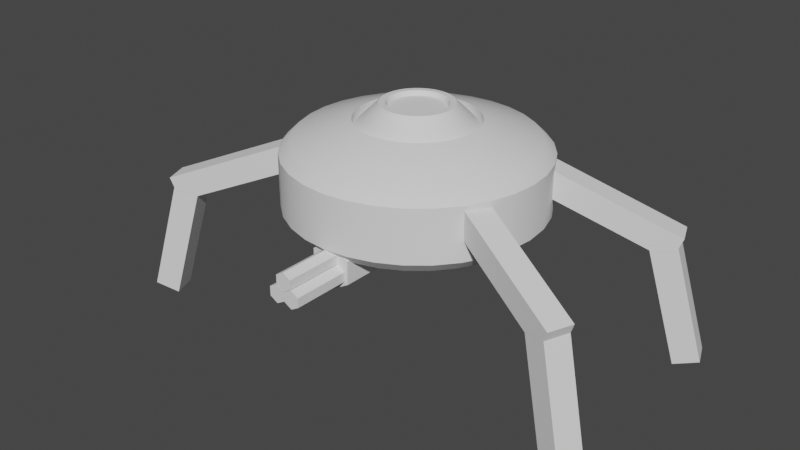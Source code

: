 # Source: bot.blend  (saved by Blender 2.80.41; exported with 4.5.12 LTS)
import bpy
from mathutils import Matrix  # noqa: F401  (used for matrix-valued properties, if any)

bpy.ops.wm.read_factory_settings(use_empty=True)
scene = bpy.context.scene
scene.name = 'Scene'

# ---- collections
col_collection = bpy.data.collections.new('Collection'); scene.collection.children.link(col_collection)

# ---- world
world_world = bpy.data.worlds.new('World'); scene.world = world_world
world_world.use_nodes = True; world_world.node_tree.nodes.clear()
_N = world_world.node_tree.nodes; _L = world_world.node_tree.links
n0 = _N.new('ShaderNodeOutputWorld'); n0.name = 'World Output'; n0.location = (300, 300)
n1 = _N.new('ShaderNodeBackground'); n1.name = 'Background'; n1.location = (10, 300)
n1.inputs[0].default_value = (0.05088, 0.05088, 0.05088, 1.0)
_L.new(n1.outputs[0], n0.inputs[0])
n0.is_active_output = True
world_world.color = (0.05088, 0.05088, 0.05088)
world_world.use_sun_shadow = False
world_world.sun_shadow_jitter_overblur = 0.0

# ---- meshes
me_cylinder = bpy.data.meshes.new('Cylinder')
me_cylinder.from_pydata([(-6.985e-08, 0.9076, 0.9718), (0.0, 1.0, 1.064), (-6.985e-08, 0.9076, 1.572), (0.0, 1.0, 1.48), (0.1771, 0.8901, 0.9718), (0.1951, 0.9808, 1.064), (0.1771, 0.8901, 1.572), (0.1951, 0.9808, 1.48), (0.3473, 0.8385, 0.9718), (0.3827, 0.9239, 1.064), (0.3473, 0.8385, 1.572), (0.3827, 0.9239, 1.48), (0.5042, 0.7546, 0.9718), (0.5556, 0.8315, 1.064), (0.5042, 0.7546, 1.572), (0.5556, 0.8315, 1.48), (0.6417, 0.6417, 0.9718), (0.7071, 0.7071, 1.064), (0.6417, 0.6417, 1.572), (0.7071, 0.7071, 1.48), (0.7546, 0.5042, 0.9718), (0.8315, 0.5556, 1.064), (0.7546, 0.5042, 1.572), (0.8315, 0.5556, 1.48), (0.8385, 0.3473, 0.9718), (0.9239, 0.3827, 1.064), (0.8385, 0.3473, 1.572), (0.9239, 0.3827, 1.48), (0.8901, 0.1771, 0.9718), (0.9808, 0.1951, 1.064), (0.8901, 0.1771, 1.572), (0.9808, 0.1951, 1.48), (0.9076, 4.75e-08, 0.9718), (1.0, 7.55e-08, 1.064), (0.9076, 4.657e-08, 1.572), (1.0, 7.55e-08, 1.48), (0.8901, -0.1771, 0.9718), (0.9808, -0.1951, 1.064), (0.8901, -0.1771, 1.572), (0.9808, -0.1951, 1.48), (0.8385, -0.3473, 0.9718), (0.9239, -0.3827, 1.064), (0.8385, -0.3473, 1.572), (0.9239, -0.3827, 1.48), (0.7546, -0.5042, 0.9718), (0.8315, -0.5556, 1.064), (0.7546, -0.5042, 1.572), (0.8315, -0.5556, 1.48), (0.6417, -0.6417, 0.9718), (0.7071, -0.7071, 1.064), (0.6417, -0.6417, 1.572), (0.7071, -0.7071, 1.48), (0.5042, -0.7546, 0.9718), (0.5556, -0.8315, 1.064), (0.5042, -0.7546, 1.572), (0.5556, -0.8315, 1.48), (0.3473, -0.8385, 0.9718), (0.3827, -0.9239, 1.064), (0.3473, -0.8385, 1.572), (0.3827, -0.9239, 1.48), (0.1771, -0.8901, 0.9718), (0.1951, -0.9808, 1.064), (0.1771, -0.8901, 1.572), (0.1951, -0.9808, 1.48), (-2.682e-07, -0.9076, 0.9718), (-3.258e-07, -1.0, 1.064), (-2.692e-07, -0.9076, 1.572), (-3.258e-07, -1.0, 1.48), (-0.1771, -0.8901, 0.9718), (-0.1951, -0.9808, 1.064), (-0.1771, -0.8901, 1.572), (-0.1951, -0.9808, 1.48), (-0.3473, -0.8385, 0.9718), (-0.3827, -0.9239, 1.064), (-0.3473, -0.8385, 1.572), (-0.3827, -0.9239, 1.48), (-0.5042, -0.7546, 0.9718), (-0.5556, -0.8315, 1.064), (-0.5042, -0.7546, 1.572), (-0.5556, -0.8315, 1.48), (-0.6417, -0.6417, 0.9718), (-0.7071, -0.7071, 1.064), (-0.6417, -0.6417, 1.572), (-0.7071, -0.7071, 1.48), (-0.7546, -0.5042, 0.9718), (-0.8315, -0.5556, 1.064), (-0.7546, -0.5042, 1.572), (-0.8315, -0.5556, 1.48), (-0.8385, -0.3473, 0.9718), (-0.9239, -0.3827, 1.064), (-0.8385, -0.3473, 1.572), (-0.9239, -0.3827, 1.48), (-0.8901, -0.1771, 0.9718), (-0.9808, -0.1951, 1.064), (-0.8901, -0.1771, 1.572), (-0.9808, -0.1951, 1.48), (-0.9076, 7.972e-07, 0.9718), (-1.0, 9.656e-07, 1.064), (-0.9076, 7.963e-07, 1.572), (-1.0, 9.656e-07, 1.48), (-0.8901, 0.1771, 0.9718), (-0.9808, 0.1951, 1.064), (-0.8901, 0.1771, 1.572), (-0.9808, 0.1951, 1.48), (-0.8385, 0.3473, 0.9718), (-0.9239, 0.3827, 1.064), (-0.8385, 0.3473, 1.572), (-0.9239, 0.3827, 1.48), (-0.7546, 0.5042, 0.9718), (-0.8315, 0.5556, 1.064), (-0.7546, 0.5042, 1.572), (-0.8315, 0.5556, 1.48), (-0.6417, 0.6417, 0.9718), (-0.7071, 0.7071, 1.064), (-0.6417, 0.6417, 1.572), (-0.7071, 0.7071, 1.48), (-0.5042, 0.7546, 0.9718), (-0.5556, 0.8315, 1.064), (-0.5042, 0.7546, 1.572), (-0.5556, 0.8315, 1.48), (-0.3473, 0.8385, 0.9718), (-0.3827, 0.9239, 1.064), (-0.3473, 0.8385, 1.572), (-0.3827, 0.9239, 1.48), (-0.1771, 0.8901, 0.9718), (-0.1951, 0.9808, 1.064), (-0.1771, 0.8901, 1.572), (-0.1951, 0.9808, 1.48), (-8.084e-09, 0.4714, 1.712), (0.09197, 0.4624, 1.712), (0.1804, 0.4355, 1.712), (0.2619, 0.392, 1.712), (0.3333, 0.3333, 1.712), (0.392, 0.2619, 1.712), (0.4355, 0.1804, 1.712), (0.4624, 0.09197, 1.712), (0.4714, 1.674e-07, 1.712), (0.4624, -0.09197, 1.712), (0.4355, -0.1804, 1.712), (0.392, -0.2619, 1.712), (0.3333, -0.3333, 1.712), (0.2619, -0.392, 1.712), (0.1804, -0.4355, 1.712), (0.09197, -0.4624, 1.712), (-1.116e-07, -0.4714, 1.712), (-0.09197, -0.4624, 1.712), (-0.1804, -0.4355, 1.712), (-0.2619, -0.392, 1.712), (-0.3333, -0.3333, 1.712), (-0.392, -0.2619, 1.712), (-0.4355, -0.1804, 1.712), (-0.4624, -0.09197, 1.712), (-0.4714, 5.568e-07, 1.712), (-0.4624, 0.09197, 1.712), (-0.4355, 0.1804, 1.712), (-0.392, 0.2619, 1.712), (-0.3333, 0.3333, 1.712), (-0.2619, 0.392, 1.712), (-0.1804, 0.4355, 1.712), (-0.09197, 0.4624, 1.712), (-8.084e-09, 0.4714, 1.639), (-5.215e-08, 0.2784, 1.831), (0.05431, 0.273, 1.831), (0.09197, 0.4624, 1.639), (0.1065, 0.2572, 1.831), (0.1804, 0.4355, 1.639), (0.1546, 0.2314, 1.831), (0.2619, 0.392, 1.639), (0.1968, 0.1968, 1.831), (0.3333, 0.3333, 1.639), (0.2314, 0.1546, 1.831), (0.392, 0.2619, 1.639), (0.2572, 0.1065, 1.831), (0.4355, 0.1804, 1.639), (0.273, 0.05431, 1.831), (0.4624, 0.09197, 1.639), (0.2784, 1.155e-07, 1.831), (0.4714, 1.674e-07, 1.639), (0.273, -0.05431, 1.831), (0.4624, -0.09197, 1.639), (0.2572, -0.1065, 1.831), (0.4355, -0.1804, 1.639), (0.2314, -0.1546, 1.831), (0.392, -0.2619, 1.639), (0.1968, -0.1968, 1.831), (0.3333, -0.3333, 1.639), (0.1546, -0.2314, 1.831), (0.2619, -0.392, 1.639), (0.1065, -0.2572, 1.831), (0.1804, -0.4355, 1.639), (0.05431, -0.273, 1.831), (0.09197, -0.4624, 1.639), (-1.341e-07, -0.2784, 1.831), (-1.116e-07, -0.4714, 1.639), (-0.05431, -0.273, 1.831), (-0.09197, -0.4624, 1.639), (-0.1065, -0.2572, 1.831), (-0.1804, -0.4355, 1.639), (-0.1546, -0.2314, 1.831), (-0.2619, -0.392, 1.639), (-0.1968, -0.1968, 1.831), (-0.3333, -0.3333, 1.639), (-0.2314, -0.1546, 1.831), (-0.392, -0.2619, 1.639), (-0.2572, -0.1065, 1.831), (-0.4355, -0.1804, 1.639), (-0.273, -0.05431, 1.831), (-0.4624, -0.09197, 1.639), (-0.2784, 3.614e-07, 1.831), (-0.4714, 5.568e-07, 1.639), (-0.273, 0.05431, 1.831), (-0.4624, 0.09197, 1.639), (-0.2572, 0.1065, 1.831), (-0.4355, 0.1804, 1.639), (-0.2314, 0.1546, 1.831), (-0.392, 0.2619, 1.639), (-0.1968, 0.1968, 1.831), (-0.3333, 0.3333, 1.639), (-0.1546, 0.2314, 1.831), (-0.2619, 0.392, 1.639), (-0.1065, 0.2572, 1.831), (-0.1804, 0.4355, 1.639), (-0.05431, 0.273, 1.831), (-0.09197, 0.4624, 1.639), (-3.511e-08, 0.2318, 1.831), (0.04522, 0.2273, 1.831), (0.0887, 0.2141, 1.831), (0.1288, 0.1927, 1.831), (0.1639, 0.1639, 1.831), (0.1927, 0.1288, 1.831), (0.2141, 0.0887, 1.831), (0.2273, 0.04522, 1.831), (0.2318, 1.351e-07, 1.831), (0.2273, -0.04522, 1.831), (0.2141, -0.0887, 1.831), (0.1927, -0.1288, 1.831), (0.1639, -0.1639, 1.831), (0.1288, -0.1927, 1.831), (0.0887, -0.2141, 1.831), (0.04522, -0.2273, 1.831), (-1.033e-07, -0.2318, 1.831), (-0.04522, -0.2273, 1.831), (-0.0887, -0.2141, 1.831), (-0.1288, -0.1927, 1.831), (-0.1639, -0.1639, 1.831), (-0.1927, -0.1288, 1.831), (-0.2141, -0.0887, 1.831), (-0.2273, -0.04522, 1.831), (-0.2318, 3.398e-07, 1.831), (-0.2273, 0.04522, 1.831), (-0.2141, 0.0887, 1.831), (-0.1927, 0.1288, 1.831), (-0.1639, 0.1639, 1.831), (-0.1288, 0.1927, 1.831), (-0.0887, 0.2141, 1.831), (-0.04522, 0.2273, 1.831), (-2.777e-08, 0.2154, 1.796), (0.04202, 0.2113, 1.796), (0.08243, 0.199, 1.796), (0.1197, 0.1791, 1.796), (0.1523, 0.1523, 1.796), (0.1791, 0.1197, 1.796), (0.199, 0.08243, 1.796), (0.2113, 0.04202, 1.796), (0.2154, 1.429e-07, 1.796), (0.2113, -0.04202, 1.796), (0.199, -0.08243, 1.796), (0.1791, -0.1197, 1.796), (0.1523, -0.1523, 1.796), (0.1197, -0.1791, 1.796), (0.08243, -0.199, 1.796), (0.04202, -0.2113, 1.796), (-9.119e-08, -0.2154, 1.796), (-0.04202, -0.2113, 1.796), (-0.08243, -0.199, 1.796), (-0.1197, -0.1791, 1.796), (-0.1523, -0.1523, 1.796), (-0.1791, -0.1197, 1.796), (-0.199, -0.08243, 1.796), (-0.2113, -0.04202, 1.796), (-0.2154, 3.332e-07, 1.796), (-0.2113, 0.04202, 1.796), (-0.199, 0.08243, 1.796), (-0.1791, 0.1197, 1.796), (-0.1523, 0.1523, 1.796), (-0.1197, 0.1791, 1.796), (-0.08243, 0.199, 1.796), (-0.04202, 0.2113, 1.796), (1.726, 0.6818, 0.8657), (0.8377, 0.3336, 1.257), (1.653, 0.868, 0.8657), (0.7647, 0.5198, 1.257), (1.796, 0.7095, 1.051), (0.9085, 0.3613, 1.442), (1.723, 0.8957, 1.051), (0.8354, 0.5475, 1.442), (1.821, 0.7191, 0.02905), (1.561, 0.6171, 1.022), (1.748, 0.9053, 0.02905), (1.488, 0.8033, 1.022), (2.0, 0.7894, 0.08322), (1.74, 0.6874, 1.076), (1.927, 0.9756, 0.08322), (1.667, 0.8736, 1.076), (-1.726, 0.6818, 0.8657), (-0.8377, 0.3336, 1.257), (-1.653, 0.868, 0.8657), (-0.7647, 0.5198, 1.257), (-1.796, 0.7095, 1.051), (-0.9085, 0.3613, 1.442), (-1.723, 0.8957, 1.051), (-0.8354, 0.5475, 1.442), (-1.821, 0.7191, 0.02905), (-1.561, 0.6171, 1.022), (-1.748, 0.9053, 0.02905), (-1.488, 0.8033, 1.022), (-2.0, 0.7894, 0.08322), (-1.74, 0.6874, 1.076), (-1.927, 0.9756, 0.08322), (-1.667, 0.8736, 1.076), (1.726, -0.6818, 0.8657), (0.8377, -0.3336, 1.257), (1.653, -0.868, 0.8657), (0.7647, -0.5198, 1.257), (1.796, -0.7095, 1.051), (0.9085, -0.3613, 1.442), (1.723, -0.8957, 1.051), (0.8354, -0.5475, 1.442), (1.821, -0.7191, 0.02905), (1.561, -0.6171, 1.022), (1.748, -0.9053, 0.02905), (1.488, -0.8033, 1.022), (2.0, -0.7894, 0.08322), (1.74, -0.6874, 1.076), (1.927, -0.9756, 0.08322), (1.667, -0.8736, 1.076), (-1.726, -0.6818, 0.8657), (-0.8377, -0.3336, 1.257), (-1.653, -0.868, 0.8657), (-0.7647, -0.5198, 1.257), (-1.796, -0.7095, 1.051), (-0.9085, -0.3613, 1.442), (-1.723, -0.8957, 1.051), (-0.8354, -0.5475, 1.442), (-1.821, -0.7191, 0.02905), (-1.561, -0.6171, 1.022), (-1.748, -0.9053, 0.02905), (-1.488, -0.8033, 1.022), (-2.0, -0.7894, 0.08322), (-1.74, -0.6874, 1.076), (-1.927, -0.9756, 0.08322), (-1.667, -0.8736, 1.076), (5.832e-12, -0.7951, 1.051), (5.832e-12, -1.389, 1.051), (0.06295, -0.7951, 1.015), (0.06295, -1.389, 1.015), (0.06295, -0.7951, 0.9421), (0.06295, -1.389, 0.9421), (-6.349e-09, -0.7951, 0.9057), (-6.349e-09, -1.389, 0.9057), (-0.06295, -0.7951, 0.9421), (-0.06295, -1.389, 0.9421), (-0.06295, -0.7951, 1.015), (-0.06295, -1.389, 1.015), (0.06477, -0.7951, 0.9403), (0.06477, -1.389, 0.9403), (0.1277, -0.7951, 0.904), (0.1277, -1.389, 0.904), (0.1277, -0.7951, 0.8313), (0.1277, -1.389, 0.8313), (0.06477, -0.7951, 0.795), (0.06477, -1.389, 0.795), (0.001822, -0.7951, 0.8313), (0.001822, -1.389, 0.8313), (0.001822, -0.7951, 0.904), (0.001822, -1.389, 0.904), (-0.06477, -0.7951, 0.9403), (-0.06477, -1.389, 0.9403), (-0.1277, -0.7951, 0.904), (-0.1277, -1.389, 0.904), (-0.1277, -0.7951, 0.8313), (-0.1277, -1.389, 0.8313), (-0.06477, -0.7951, 0.795), (-0.06477, -1.389, 0.795), (-0.001822, -0.7951, 0.8313), (-0.001822, -1.389, 0.8313), (-0.001822, -0.7951, 0.904), (-0.001822, -1.389, 0.904), (-1.826e-09, -0.5748, 1.085), (-1.826e-09, -0.9375, 1.085), (0.1562, -0.5748, 0.9944), (0.1562, -0.9375, 0.9944), (0.1562, -0.5748, 0.814), (0.1562, -0.9375, 0.814), (-1.76e-08, -0.5748, 0.7238), (-1.76e-08, -0.9375, 0.7238), (-0.1562, -0.5748, 0.814), (-0.1562, -0.9375, 0.814), (-0.1562, -0.5748, 0.9944), (-0.1562, -0.9375, 0.9944), (-1.826e-09, -0.1169, 1.085), (0.1562, -0.1169, 0.9944), (0.1562, -0.1169, 0.9851), (-1.76e-08, -0.1169, 0.8949), (-0.1562, -0.1169, 0.9851), (-0.1562, -0.1169, 0.9944), (-1.826e-09, 0.1846, 1.226), (0.1562, 0.1846, 1.136), (0.1562, 0.1846, 1.127), (-1.76e-08, 0.1846, 1.036), (-0.1562, 0.1846, 1.127), (-0.1562, 0.1846, 1.136), (0.0, 1.0, 1.064), (0.1951, 0.9808, 1.064), (0.1771, 0.8901, 0.9718), (-6.985e-08, 0.9076, 0.9718), (0.1951, 0.9808, 1.48), (0.0, 1.0, 1.48), (0.3827, 0.9239, 1.064), (0.3473, 0.8385, 0.9718), (0.3827, 0.9239, 1.48), (0.5556, 0.8315, 1.064), (0.5042, 0.7546, 0.9718), (0.5556, 0.8315, 1.48), (0.7071, 0.7071, 1.064), (0.6417, 0.6417, 0.9718), (0.7071, 0.7071, 1.48), (0.8315, 0.5556, 1.064), (0.7546, 0.5042, 0.9718), (0.8315, 0.5556, 1.48), (0.9239, 0.3827, 1.064), (0.8385, 0.3473, 0.9718), (0.9239, 0.3827, 1.48), (0.9808, 0.1951, 1.064), (0.8901, 0.1771, 0.9718), (0.9808, 0.1951, 1.48), (1.0, 7.55e-08, 1.064), (0.9076, 4.75e-08, 0.9718), (1.0, 7.55e-08, 1.48), (0.9808, -0.1951, 1.064), (0.8901, -0.1771, 0.9718), (0.9808, -0.1951, 1.48), (0.9239, -0.3827, 1.064), (0.8385, -0.3473, 0.9718), (0.9239, -0.3827, 1.48), (0.8315, -0.5556, 1.064), (0.7546, -0.5042, 0.9718), (0.8315, -0.5556, 1.48), (0.7071, -0.7071, 1.064), (0.6417, -0.6417, 0.9718), (0.7071, -0.7071, 1.48), (0.5556, -0.8315, 1.064), (0.5042, -0.7546, 0.9718), (0.5556, -0.8315, 1.48), (0.3827, -0.9239, 1.064), (0.3473, -0.8385, 0.9718), (0.3827, -0.9239, 1.48), (0.1951, -0.9808, 1.064), (0.1771, -0.8901, 0.9718), (0.1951, -0.9808, 1.48), (-3.258e-07, -1.0, 1.064), (-2.682e-07, -0.9076, 0.9718), (-3.258e-07, -1.0, 1.48), (-0.1951, -0.9808, 1.064), (-0.1771, -0.8901, 0.9718), (-0.1951, -0.9808, 1.48), (-0.3827, -0.9239, 1.064), (-0.3473, -0.8385, 0.9718), (-0.3827, -0.9239, 1.48), (-0.5556, -0.8315, 1.064), (-0.5042, -0.7546, 0.9718), (-0.5556, -0.8315, 1.48), (-0.7071, -0.7071, 1.064), (-0.6417, -0.6417, 0.9718), (-0.7071, -0.7071, 1.48), (-0.8315, -0.5556, 1.064), (-0.7546, -0.5042, 0.9718), (-0.8315, -0.5556, 1.48), (-0.9239, -0.3827, 1.064), (-0.8385, -0.3473, 0.9718), (-0.9239, -0.3827, 1.48), (-0.9808, -0.1951, 1.064), (-0.8901, -0.1771, 0.9718), (-0.9808, -0.1951, 1.48), (-1.0, 9.656e-07, 1.064), (-0.9076, 7.972e-07, 0.9718), (-1.0, 9.656e-07, 1.48), (-0.9808, 0.1951, 1.064), (-0.8901, 0.1771, 0.9718), (-0.9808, 0.1951, 1.48), (-0.9239, 0.3827, 1.064), (-0.8385, 0.3473, 0.9718), (-0.9239, 0.3827, 1.48), (-0.8315, 0.5556, 1.064), (-0.7546, 0.5042, 0.9718), (-0.8315, 0.5556, 1.48), (-0.7071, 0.7071, 1.064), (-0.6417, 0.6417, 0.9718), (-0.7071, 0.7071, 1.48), (-0.5556, 0.8315, 1.064), (-0.5042, 0.7546, 0.9718), (-0.5556, 0.8315, 1.48), (-0.3827, 0.9239, 1.064), (-0.3473, 0.8385, 0.9718), (-0.3827, 0.9239, 1.48), (-0.1951, 0.9808, 1.064), (-0.1771, 0.8901, 0.9718), (-0.1951, 0.9808, 1.48), (-8.084e-09, 0.4714, 1.712), (0.09197, 0.4624, 1.712), (0.1804, 0.4355, 1.712), (0.2619, 0.392, 1.712), (0.3333, 0.3333, 1.712), (0.392, 0.2619, 1.712), (0.4355, 0.1804, 1.712), (0.4624, 0.09197, 1.712), (0.4714, 1.674e-07, 1.712), (0.4624, -0.09197, 1.712), (0.4355, -0.1804, 1.712), (0.392, -0.2619, 1.712), (0.3333, -0.3333, 1.712), (0.2619, -0.392, 1.712), (0.1804, -0.4355, 1.712), (0.09197, -0.4624, 1.712), (-1.116e-07, -0.4714, 1.712), (-0.09197, -0.4624, 1.712), (-0.1804, -0.4355, 1.712), (-0.2619, -0.392, 1.712), (-0.3333, -0.3333, 1.712), (-0.392, -0.2619, 1.712), (-0.4355, -0.1804, 1.712), (-0.4624, -0.09197, 1.712), (-0.4714, 5.568e-07, 1.712), (-0.4624, 0.09197, 1.712), (-0.4355, 0.1804, 1.712), (-0.392, 0.2619, 1.712), (-0.3333, 0.3333, 1.712), (-0.2619, 0.392, 1.712), (-0.1804, 0.4355, 1.712), (-0.09197, 0.4624, 1.712), (-5.215e-08, 0.2784, 1.831), (0.05431, 0.273, 1.831), (0.09197, 0.4624, 1.639), (-8.084e-09, 0.4714, 1.639), (0.1065, 0.2572, 1.831), (0.1804, 0.4355, 1.639), (0.1546, 0.2314, 1.831), (0.2619, 0.392, 1.639), (0.1968, 0.1968, 1.831), (0.3333, 0.3333, 1.639), (0.2314, 0.1546, 1.831), (0.392, 0.2619, 1.639), (0.2572, 0.1065, 1.831), (0.4355, 0.1804, 1.639), (0.273, 0.05431, 1.831), (0.4624, 0.09197, 1.639), (0.2784, 1.155e-07, 1.831), (0.4714, 1.674e-07, 1.639), (0.273, -0.05431, 1.831), (0.4624, -0.09197, 1.639), (0.2572, -0.1065, 1.831), (0.4355, -0.1804, 1.639), (0.2314, -0.1546, 1.831), (0.392, -0.2619, 1.639), (0.1968, -0.1968, 1.831), (0.3333, -0.3333, 1.639), (0.1546, -0.2314, 1.831), (0.2619, -0.392, 1.639), (0.1065, -0.2572, 1.831), (0.1804, -0.4355, 1.639), (0.05431, -0.273, 1.831), (0.09197, -0.4624, 1.639), (-1.341e-07, -0.2784, 1.831), (-1.116e-07, -0.4714, 1.639), (-0.05431, -0.273, 1.831), (-0.09197, -0.4624, 1.639), (-0.1065, -0.2572, 1.831), (-0.1804, -0.4355, 1.639), (-0.1546, -0.2314, 1.831), (-0.2619, -0.392, 1.639), (-0.1968, -0.1968, 1.831), (-0.3333, -0.3333, 1.639), (-0.2314, -0.1546, 1.831), (-0.392, -0.2619, 1.639), (-0.2572, -0.1065, 1.831), (-0.4355, -0.1804, 1.639), (-0.273, -0.05431, 1.831), (-0.4624, -0.09197, 1.639), (-0.2784, 3.614e-07, 1.831), (-0.4714, 5.568e-07, 1.639), (-0.273, 0.05431, 1.831), (-0.4624, 0.09197, 1.639), (-0.2572, 0.1065, 1.831), (-0.4355, 0.1804, 1.639), (-0.2314, 0.1546, 1.831), (-0.392, 0.2619, 1.639), (-0.1968, 0.1968, 1.831), (-0.3333, 0.3333, 1.639), (-0.1546, 0.2314, 1.831), (-0.2619, 0.392, 1.639), (-0.1065, 0.2572, 1.831), (-0.1804, 0.4355, 1.639), (-0.05431, 0.273, 1.831), (-0.09197, 0.4624, 1.639), (-3.511e-08, 0.2318, 1.831), (0.04522, 0.2273, 1.831), (0.0887, 0.2141, 1.831), (0.1288, 0.1927, 1.831), (0.1639, 0.1639, 1.831), (0.1927, 0.1288, 1.831), (0.2141, 0.0887, 1.831), (0.2273, 0.04522, 1.831), (0.2318, 1.351e-07, 1.831), (0.2273, -0.04522, 1.831), (0.2141, -0.0887, 1.831), (0.1927, -0.1288, 1.831), (0.1639, -0.1639, 1.831), (0.1288, -0.1927, 1.831), (0.0887, -0.2141, 1.831), (0.04522, -0.2273, 1.831), (-1.033e-07, -0.2318, 1.831), (-0.04522, -0.2273, 1.831), (-0.0887, -0.2141, 1.831), (-0.1288, -0.1927, 1.831), (-0.1639, -0.1639, 1.831), (-0.1927, -0.1288, 1.831), (-0.2141, -0.0887, 1.831), (-0.2273, -0.04522, 1.831), (-0.2318, 3.398e-07, 1.831), (-0.2273, 0.04522, 1.831), (-0.2141, 0.0887, 1.831), (-0.1927, 0.1288, 1.831), (-0.1639, 0.1639, 1.831), (-0.1288, 0.1927, 1.831), (-0.0887, 0.2141, 1.831), (-0.04522, 0.2273, 1.831), (-2.777e-08, 0.2154, 1.796), (0.04202, 0.2113, 1.796), (0.08243, 0.199, 1.796), (0.1197, 0.1791, 1.796), (0.1523, 0.1523, 1.796), (0.1791, 0.1197, 1.796), (0.199, 0.08243, 1.796), (0.2113, 0.04202, 1.796), (0.2154, 1.429e-07, 1.796), (0.2113, -0.04202, 1.796), (0.199, -0.08243, 1.796), (0.1791, -0.1197, 1.796), (0.1523, -0.1523, 1.796), (0.1197, -0.1791, 1.796), (0.08243, -0.199, 1.796), (0.04202, -0.2113, 1.796), (-9.119e-08, -0.2154, 1.796), (-0.04202, -0.2113, 1.796), (-0.08243, -0.199, 1.796), (-0.1197, -0.1791, 1.796), (-0.1523, -0.1523, 1.796), (-0.1791, -0.1197, 1.796), (-0.199, -0.08243, 1.796), (-0.2113, -0.04202, 1.796), (-0.2154, 3.332e-07, 1.796), (-0.2113, 0.04202, 1.796), (-0.199, 0.08243, 1.796), (-0.1791, 0.1197, 1.796), (-0.1523, 0.1523, 1.796), (-0.1197, 0.1791, 1.796), (-0.08243, 0.199, 1.796), (-0.04202, 0.2113, 1.796), (1.653, 0.868, 0.8657), (1.653, 0.868, 0.8657), (1.726, 0.6818, 0.8657), (1.726, 0.6818, 0.8657), (0.8377, 0.3336, 1.257), (0.8377, 0.3336, 1.257), (0.7647, 0.5198, 1.257), (0.7647, 0.5198, 1.257), (1.723, 0.8957, 1.051), (1.723, 0.8957, 1.051), (0.8354, 0.5475, 1.442), (0.8354, 0.5475, 1.442), (1.796, 0.7095, 1.051), (1.796, 0.7095, 1.051), (0.9085, 0.3613, 1.442), (0.9085, 0.3613, 1.442), (1.748, 0.9053, 0.02905), (1.748, 0.9053, 0.02905), (1.821, 0.7191, 0.02905), (1.821, 0.7191, 0.02905), (1.561, 0.6171, 1.022), (1.561, 0.6171, 1.022), (1.488, 0.8033, 1.022), (1.488, 0.8033, 1.022), (1.927, 0.9756, 0.08322), (1.927, 0.9756, 0.08322), (1.667, 0.8736, 1.076), (1.667, 0.8736, 1.076), (2.0, 0.7894, 0.08322), (2.0, 0.7894, 0.08322), (1.74, 0.6874, 1.076), (1.74, 0.6874, 1.076), (-1.653, 0.868, 0.8657), (-1.653, 0.868, 0.8657), (-1.726, 0.6818, 0.8657), (-1.726, 0.6818, 0.8657), (-0.8377, 0.3336, 1.257), (-0.8377, 0.3336, 1.257), (-0.7647, 0.5198, 1.257), (-0.7647, 0.5198, 1.257), (-1.723, 0.8957, 1.051), (-1.723, 0.8957, 1.051), (-0.8354, 0.5475, 1.442), (-0.8354, 0.5475, 1.442), (-1.796, 0.7095, 1.051), (-1.796, 0.7095, 1.051), (-0.9085, 0.3613, 1.442), (-0.9085, 0.3613, 1.442), (-1.748, 0.9053, 0.02905), (-1.748, 0.9053, 0.02905), (-1.821, 0.7191, 0.02905), (-1.821, 0.7191, 0.02905), (-1.561, 0.6171, 1.022), (-1.561, 0.6171, 1.022), (-1.488, 0.8033, 1.022), (-1.488, 0.8033, 1.022), (-1.927, 0.9756, 0.08322), (-1.927, 0.9756, 0.08322), (-1.667, 0.8736, 1.076), (-1.667, 0.8736, 1.076), (-2.0, 0.7894, 0.08322), (-2.0, 0.7894, 0.08322), (-1.74, 0.6874, 1.076), (-1.74, 0.6874, 1.076), (1.653, -0.868, 0.8657), (1.653, -0.868, 0.8657), (1.726, -0.6818, 0.8657), (1.726, -0.6818, 0.8657), (0.8377, -0.3336, 1.257), (0.8377, -0.3336, 1.257), (0.7647, -0.5198, 1.257), (0.7647, -0.5198, 1.257), (1.723, -0.8957, 1.051), (1.723, -0.8957, 1.051), (0.8354, -0.5475, 1.442), (0.8354, -0.5475, 1.442), (1.796, -0.7095, 1.051), (1.796, -0.7095, 1.051), (0.9085, -0.3613, 1.442), (0.9085, -0.3613, 1.442), (1.748, -0.9053, 0.02905), (1.748, -0.9053, 0.02905), (1.821, -0.7191, 0.02905), (1.821, -0.7191, 0.02905), (1.561, -0.6171, 1.022), (1.561, -0.6171, 1.022), (1.488, -0.8033, 1.022), (1.488, -0.8033, 1.022), (1.927, -0.9756, 0.08322), (1.927, -0.9756, 0.08322), (1.667, -0.8736, 1.076), (1.667, -0.8736, 1.076), (2.0, -0.7894, 0.08322), (2.0, -0.7894, 0.08322), (1.74, -0.6874, 1.076), (1.74, -0.6874, 1.076), (-1.653, -0.868, 0.8657), (-1.653, -0.868, 0.8657), (-1.726, -0.6818, 0.8657), (-1.726, -0.6818, 0.8657), (-0.8377, -0.3336, 1.257), (-0.8377, -0.3336, 1.257), (-0.7647, -0.5198, 1.257), (-0.7647, -0.5198, 1.257), (-1.723, -0.8957, 1.051), (-1.723, -0.8957, 1.051), (-0.8354, -0.5475, 1.442), (-0.8354, -0.5475, 1.442), (-1.796, -0.7095, 1.051), (-1.796, -0.7095, 1.051), (-0.9085, -0.3613, 1.442), (-0.9085, -0.3613, 1.442), (-1.748, -0.9053, 0.02905), (-1.748, -0.9053, 0.02905), (-1.821, -0.7191, 0.02905), (-1.821, -0.7191, 0.02905), (-1.561, -0.6171, 1.022), (-1.561, -0.6171, 1.022), (-1.488, -0.8033, 1.022), (-1.488, -0.8033, 1.022), (-1.927, -0.9756, 0.08322), (-1.927, -0.9756, 0.08322), (-1.667, -0.8736, 1.076), (-1.667, -0.8736, 1.076), (-2.0, -0.7894, 0.08322), (-2.0, -0.7894, 0.08322), (-1.74, -0.6874, 1.076), (-1.74, -0.6874, 1.076), (5.832e-12, -0.7951, 1.051), (5.832e-12, -0.7951, 1.051), (0.06295, -0.7951, 1.015), (0.06295, -0.7951, 1.015), (0.06295, -1.389, 1.015), (0.06295, -1.389, 1.015), (5.832e-12, -1.389, 1.051), (5.832e-12, -1.389, 1.051), (0.06295, -0.7951, 0.9421), (0.06295, -0.7951, 0.9421), (0.06295, -1.389, 0.9421), (0.06295, -1.389, 0.9421), (-6.349e-09, -0.7951, 0.9057), (-6.349e-09, -0.7951, 0.9057), (-6.349e-09, -1.389, 0.9057), (-6.349e-09, -1.389, 0.9057), (-0.06295, -0.7951, 0.9421), (-0.06295, -0.7951, 0.9421), (-0.06295, -1.389, 0.9421), (-0.06295, -1.389, 0.9421), (-0.06295, -0.7951, 1.015), (-0.06295, -0.7951, 1.015), (-0.06295, -1.389, 1.015), (-0.06295, -1.389, 1.015), (0.06477, -0.7951, 0.9403), (0.06477, -0.7951, 0.9403), (0.1277, -0.7951, 0.904), (0.1277, -0.7951, 0.904), (0.1277, -1.389, 0.904), (0.1277, -1.389, 0.904), (0.06477, -1.389, 0.9403), (0.06477, -1.389, 0.9403), (0.1277, -0.7951, 0.8313), (0.1277, -0.7951, 0.8313), (0.1277, -1.389, 0.8313), (0.1277, -1.389, 0.8313), (0.06477, -0.7951, 0.795), (0.06477, -0.7951, 0.795), (0.06477, -1.389, 0.795), (0.06477, -1.389, 0.795), (0.001822, -0.7951, 0.8313), (0.001822, -0.7951, 0.8313), (0.001822, -1.389, 0.8313), (0.001822, -1.389, 0.8313), (0.001822, -0.7951, 0.904), (0.001822, -0.7951, 0.904), (0.001822, -1.389, 0.904), (0.001822, -1.389, 0.904), (-0.06477, -0.7951, 0.9403), (-0.06477, -0.7951, 0.9403), (-0.1277, -0.7951, 0.904), (-0.1277, -0.7951, 0.904), (-0.1277, -1.389, 0.904), (-0.1277, -1.389, 0.904), (-0.06477, -1.389, 0.9403), (-0.06477, -1.389, 0.9403), (-0.1277, -0.7951, 0.8313), (-0.1277, -0.7951, 0.8313), (-0.1277, -1.389, 0.8313), (-0.1277, -1.389, 0.8313), (-0.06477, -0.7951, 0.795), (-0.06477, -0.7951, 0.795), (-0.06477, -1.389, 0.795), (-0.06477, -1.389, 0.795), (-0.001822, -0.7951, 0.8313), (-0.001822, -0.7951, 0.8313), (-0.001822, -1.389, 0.8313), (-0.001822, -1.389, 0.8313), (-0.001822, -0.7951, 0.904), (-0.001822, -0.7951, 0.904), (-0.001822, -1.389, 0.904), (-0.001822, -1.389, 0.904), (0.1562, -0.9375, 0.9944), (0.1562, -0.9375, 0.9944), (-1.826e-09, -0.9375, 1.085), (-1.826e-09, -0.9375, 1.085), (-1.826e-09, -0.5748, 1.085), (0.1562, -0.5748, 0.9944), (0.1562, -0.9375, 0.814), (0.1562, -0.9375, 0.814), (0.1562, -0.5748, 0.814), (-1.76e-08, -0.9375, 0.7238), (-1.76e-08, -0.9375, 0.7238), (-1.76e-08, -0.5748, 0.7238), (-0.1562, -0.9375, 0.814), (-0.1562, -0.9375, 0.814), (-0.1562, -0.5748, 0.814), (-0.1562, -0.9375, 0.9944), (-0.1562, -0.9375, 0.9944), (-0.1562, -0.5748, 0.9944), (-1.76e-08, -0.1169, 0.8949), (0.1562, -0.1169, 0.9851), (-1.826e-09, -0.1169, 1.085), (-0.1562, -0.1169, 0.9944), (-0.1562, -0.1169, 0.9851), (0.1562, -0.1169, 0.9944), (-1.826e-09, 0.1846, 1.226), (-1.826e-09, 0.1846, 1.226), (0.1562, 0.1846, 1.136), (0.1562, 0.1846, 1.136), (0.1562, 0.1846, 1.127), (0.1562, 0.1846, 1.127), (-1.76e-08, 0.1846, 1.036), (-1.76e-08, 0.1846, 1.036), (-0.1562, 0.1846, 1.127), (-0.1562, 0.1846, 1.127), (-0.1562, 0.1846, 1.136), (-0.1562, 0.1846, 1.136)], [], [(505, 127, 417, 1), (418, 11, 15, 421), (421, 15, 19, 424), (424, 19, 23, 427), (427, 23, 27, 430), (430, 27, 31, 433), (433, 31, 35, 436), (436, 35, 39, 439), (439, 39, 43, 442), (442, 43, 47, 445), (445, 47, 51, 448), (448, 51, 55, 451), (451, 55, 59, 454), (454, 59, 63, 457), (457, 63, 67, 460), (460, 67, 71, 463), (463, 71, 75, 466), (466, 75, 79, 469), (469, 79, 83, 472), (472, 83, 87, 475), (475, 87, 91, 478), (478, 91, 95, 481), (481, 95, 99, 484), (484, 99, 103, 487), (487, 103, 107, 490), (490, 107, 111, 493), (493, 111, 115, 496), (496, 115, 119, 499), (499, 119, 123, 502), (502, 123, 127, 505), (413, 7, 11, 418), (98, 94, 531, 532), (1, 417, 7, 413), (412, 5, 414, 415), (416, 3, 2, 6), (5, 9, 419, 414), (420, 416, 6, 10), (9, 13, 422, 419), (423, 420, 10, 14), (13, 17, 425, 422), (426, 423, 14, 18), (17, 21, 428, 425), (429, 426, 18, 22), (21, 25, 431, 428), (432, 429, 22, 26), (25, 29, 434, 431), (435, 432, 26, 30), (29, 33, 437, 434), (438, 435, 30, 34), (33, 37, 440, 437), (441, 438, 34, 38), (37, 41, 443, 440), (444, 441, 38, 42), (41, 45, 446, 443), (447, 444, 42, 46), (45, 49, 449, 446), (450, 447, 46, 50), (49, 53, 452, 449), (453, 450, 50, 54), (53, 57, 455, 452), (456, 453, 54, 58), (57, 61, 458, 455), (459, 456, 58, 62), (61, 65, 461, 458), (462, 459, 62, 66), (65, 69, 464, 461), (465, 462, 66, 70), (69, 73, 467, 464), (468, 465, 70, 74), (73, 77, 470, 467), (471, 468, 74, 78), (77, 81, 473, 470), (474, 471, 78, 82), (81, 85, 476, 473), (477, 474, 82, 86), (85, 89, 479, 476), (480, 477, 86, 90), (89, 93, 482, 479), (483, 480, 90, 94), (93, 97, 485, 482), (486, 483, 94, 98), (97, 101, 488, 485), (489, 486, 98, 102), (101, 105, 491, 488), (492, 489, 102, 106), (105, 109, 494, 491), (495, 492, 106, 110), (109, 113, 497, 494), (498, 495, 110, 114), (113, 117, 500, 497), (501, 498, 114, 118), (117, 121, 503, 500), (504, 501, 118, 122), (121, 125, 506, 503), (507, 504, 122, 126), (125, 412, 415, 506), (3, 507, 126, 2), (0, 4, 8, 12, 16, 20, 24, 28, 32, 36, 40, 44, 48, 52, 56, 60, 64, 68, 72, 76, 80, 84, 88, 92, 96, 100, 104, 108, 112, 116, 120, 124), (525, 144, 193, 195), (18, 14, 511, 512), (54, 50, 520, 521), (90, 86, 529, 530), (126, 122, 538, 539), (10, 6, 509, 510), (46, 42, 518, 519), (82, 78, 527, 528), (118, 114, 536, 537), (38, 34, 516, 517), (74, 70, 145, 526), (110, 106, 534, 535), (30, 26, 514, 515), (66, 62, 523, 524), (2, 126, 539, 508), (102, 98, 532, 533), (22, 18, 512, 513), (58, 54, 521, 522), (94, 90, 530, 531), (14, 10, 510, 511), (50, 46, 519, 520), (86, 82, 528, 529), (122, 118, 537, 538), (6, 2, 508, 509), (42, 38, 517, 518), (78, 74, 526, 527), (114, 110, 535, 536), (34, 30, 515, 516), (70, 66, 524, 145), (106, 102, 533, 534), (26, 22, 513, 514), (62, 58, 522, 523), (128, 159, 223, 160), (132, 131, 167, 169), (159, 158, 221, 223), (146, 525, 195, 197), (133, 132, 169, 171), (147, 146, 197, 199), (134, 133, 171, 173), (130, 129, 163, 165), (148, 147, 199, 201), (135, 134, 173, 175), (149, 148, 201, 203), (136, 135, 175, 177), (150, 149, 203, 205), (137, 136, 177, 179), (151, 150, 205, 207), (138, 137, 179, 181), (152, 151, 207, 209), (139, 138, 181, 183), (153, 152, 209, 211), (140, 139, 183, 185), (154, 153, 211, 213), (141, 140, 185, 187), (155, 154, 213, 215), (142, 141, 187, 189), (156, 155, 215, 217), (143, 142, 189, 191), (544, 162, 605, 606), (157, 156, 217, 219), (144, 143, 191, 193), (131, 130, 165, 167), (158, 157, 219, 221), (540, 541, 542, 543), (541, 164, 545, 542), (164, 546, 547, 545), (546, 548, 549, 547), (548, 550, 551, 549), (550, 552, 553, 551), (552, 554, 555, 553), (554, 556, 557, 555), (556, 558, 559, 557), (558, 560, 561, 559), (560, 562, 563, 561), (562, 564, 565, 563), (564, 566, 567, 565), (566, 568, 569, 567), (568, 570, 571, 569), (570, 572, 573, 571), (572, 574, 575, 573), (574, 576, 577, 575), (576, 578, 579, 577), (578, 580, 581, 579), (580, 582, 583, 581), (582, 584, 585, 583), (584, 586, 587, 585), (586, 588, 589, 587), (588, 590, 591, 589), (590, 592, 593, 591), (592, 594, 595, 593), (594, 596, 597, 595), (596, 598, 599, 597), (598, 600, 601, 599), (600, 602, 603, 601), (602, 540, 543, 603), (129, 128, 160, 163), (628, 247, 279, 660), (182, 180, 614, 615), (200, 198, 623, 624), (218, 216, 632, 633), (174, 172, 610, 611), (192, 190, 619, 620), (210, 208, 248, 629), (166, 544, 606, 607), (184, 182, 615, 616), (202, 200, 624, 625), (220, 218, 633, 634), (176, 174, 611, 612), (194, 192, 620, 621), (212, 210, 629, 630), (168, 166, 607, 608), (186, 184, 616, 617), (204, 202, 625, 626), (222, 220, 634, 635), (178, 176, 612, 613), (196, 194, 621, 622), (214, 212, 630, 631), (170, 168, 608, 609), (188, 186, 617, 618), (206, 204, 626, 627), (161, 222, 635, 604), (162, 161, 604, 605), (180, 178, 613, 614), (198, 196, 622, 623), (216, 214, 631, 632), (172, 170, 609, 610), (190, 188, 618, 619), (208, 206, 627, 248), (637, 636, 667, 666, 665, 664, 663, 662, 661, 280, 659, 658, 657, 656, 655, 654, 653, 652, 651, 650, 649, 648, 647, 646, 645, 644, 643, 642, 641, 640, 639, 638), (235, 234, 266, 267), (249, 628, 660, 281), (236, 235, 267, 268), (250, 249, 281, 282), (237, 236, 268, 269), (251, 250, 282, 283), (238, 237, 269, 270), (225, 224, 256, 257), (252, 251, 283, 284), (239, 238, 270, 271), (226, 225, 257, 258), (253, 252, 284, 285), (240, 239, 271, 272), (227, 226, 258, 259), (254, 253, 285, 286), (241, 240, 272, 273), (228, 227, 259, 260), (255, 254, 286, 287), (242, 241, 273, 274), (229, 228, 260, 261), (224, 255, 287, 256), (243, 242, 274, 275), (230, 229, 261, 262), (244, 243, 275, 276), (231, 230, 262, 263), (245, 244, 276, 277), (232, 231, 263, 264), (246, 245, 277, 278), (233, 232, 264, 265), (247, 246, 278, 279), (234, 233, 265, 266), (670, 672, 674, 668), (669, 675, 678, 676), (677, 679, 682, 680), (681, 683, 673, 671), (290, 294, 292, 288), (295, 291, 289, 293), (686, 688, 690, 684), (685, 691, 694, 692), (693, 695, 698, 696), (697, 699, 689, 687), (298, 302, 300, 296), (303, 299, 297, 301), (702, 700, 706, 704), (701, 708, 710, 707), (709, 712, 714, 711), (713, 703, 705, 715), (306, 304, 308, 310), (311, 309, 305, 307), (718, 716, 722, 720), (717, 724, 726, 723), (725, 728, 730, 727), (729, 719, 721, 731), (314, 312, 316, 318), (319, 317, 313, 315), (734, 732, 738, 736), (733, 740, 742, 739), (741, 744, 746, 743), (745, 735, 737, 747), (322, 320, 324, 326), (327, 325, 321, 323), (750, 748, 754, 752), (749, 756, 758, 755), (757, 760, 762, 759), (761, 751, 753, 763), (330, 328, 332, 334), (335, 333, 329, 331), (766, 768, 770, 764), (765, 771, 774, 772), (773, 775, 778, 776), (777, 779, 769, 767), (338, 342, 340, 336), (343, 339, 337, 341), (782, 784, 786, 780), (781, 787, 790, 788), (789, 791, 794, 792), (793, 795, 785, 783), (346, 350, 348, 344), (351, 347, 345, 349), (796, 802, 800, 798), (799, 801, 806, 804), (805, 807, 810, 808), (809, 811, 814, 812), (355, 803, 818, 815, 359, 357), (813, 361, 819, 816), (817, 363, 353, 797), (352, 354, 356, 358, 360, 362), (820, 826, 824, 822), (823, 825, 830, 828), (829, 831, 834, 832), (833, 835, 838, 836), (367, 827, 842, 839, 371, 369), (837, 373, 843, 840), (841, 375, 365, 821), (364, 366, 368, 370, 372, 374), (844, 846, 848, 850), (847, 852, 854, 849), (853, 856, 858, 855), (857, 860, 862, 859), (379, 381, 383, 863, 866, 851), (861, 864, 867, 385), (865, 845, 377, 387), (376, 386, 384, 382, 380, 378), (872, 870, 868, 873), (390, 869, 874, 876), (392, 875, 877, 879), (394, 878, 880, 882), (391, 871, 883, 881, 395, 393), (396, 397, 884, 885), (398, 399, 389, 388), (392, 879, 886, 402), (888, 891, 894, 892), (398, 388, 400, 405), (394, 882, 890, 403), (390, 876, 887, 401), (396, 885, 889, 404), (872, 873, 891, 888), (893, 895, 896, 898, 900, 902), (405, 400, 406, 903), (403, 890, 901, 899), (401, 887, 897, 407), (404, 889, 411, 410), (402, 886, 409, 408)])
me_cylinder.polygons.foreach_set('use_smooth', [True] * 350)
_uv = me_cylinder.uv_layers.new(name='UVMap')
_uv.uv.foreach_set('vector', [0.03125, 0.5767, 0.03125, 0.9233, 0.0, 0.9233, 0.0, 0.5767, 0.9375, 0.5767, 0.9375, 0.9233, 0.9062, 0.9233, 0.9062, 0.5767, 0.9062, 0.5767, 0.9062, 0.9233, 0.875, 0.9233, 0.875, 0.5767, 0.875, 0.5767, 0.875, 0.9233, 0.8438, 0.9233, 0.8438, 0.5767, 0.8438, 0.5767, 0.8438, 0.9233, 0.8125, 0.9233, 0.8125, 0.5767, 0.8125, 0.5767, 0.8125, 0.9233, 0.7812, 0.9233, 0.7812, 0.5767, 0.7812, 0.5767, 0.7812, 0.9233, 0.75, 0.9233, 0.75, 0.5767, 0.75, 0.5767, 0.75, 0.9233, 0.7188, 0.9233, 0.7188, 0.5767, 0.7188, 0.5767, 0.7188, 0.9233, 0.6875, 0.9233, 0.6875, 0.5767, 0.6875, 0.5767, 0.6875, 0.9233, 0.6562, 0.9233, 0.6562, 0.5767, 0.6562, 0.5767, 0.6562, 0.9233, 0.625, 0.9233, 0.625, 0.5767, 0.625, 0.5767, 0.625, 0.9233, 0.5938, 0.9233, 0.5938, 0.5767, 0.5938, 0.5767, 0.5938, 0.9233, 0.5625, 0.9233, 0.5625, 0.5767, 0.5625, 0.5767, 0.5625, 0.9233, 0.5312, 0.9233, 0.5312, 0.5767, 0.5312, 0.5767, 0.5312, 0.9233, 0.5, 0.9233, 0.5, 0.5767, 0.5, 0.5767, 0.5, 0.9233, 0.4688, 0.9233, 0.4688, 0.5767, 0.4688, 0.5767, 0.4688, 0.9233, 0.4375, 0.9233, 0.4375, 0.5767, 0.4375, 0.5767, 0.4375, 0.9233, 0.4062, 0.9233, 0.4062, 0.5767, 0.4062, 0.5767, 0.4062, 0.9233, 0.375, 0.9233, 0.375, 0.5767, 0.375, 0.5767, 0.375, 0.9233, 0.3438, 0.9233, 0.3438, 0.5767, 0.3438, 0.5767, 0.3438, 0.9233, 0.3125, 0.9233, 0.3125, 0.5767, 0.3125, 0.5767, 0.3125, 0.9233, 0.2812, 0.9233, 0.2812, 0.5767, 0.2812, 0.5767, 0.2812, 0.9233, 0.25, 0.9233, 0.25, 0.5767, 0.25, 0.5767, 0.25, 0.9233, 0.2188, 0.9233, 0.2188, 0.5767, 0.2188, 0.5767, 0.2188, 0.9233, 0.1875, 0.9233, 0.1875, 0.5767, 0.1875, 0.5767, 0.1875, 0.9233, 0.1562, 0.9233, 0.1562, 0.5767, 0.1562, 0.5767, 0.1562, 0.9233, 0.125, 0.9233, 0.125, 0.5767, 0.125, 0.5767, 0.125, 0.9233, 0.09375, 0.9233, 0.09375, 0.5767, 0.09375, 0.5767, 0.09375, 0.9233, 0.0625, 0.9233, 0.0625, 0.5767, 0.0625, 0.5767, 0.0625, 0.9233, 0.03125, 0.9233, 0.03125, 0.5767, 0.9688, 0.5767, 0.9688, 0.9233, 0.9375, 0.9233, 0.9375, 0.5767, 0.2514, 1.0, 0.2798, 1.0, 0.2798, 1.0, 0.2514, 1.0, 1.0, 0.5767, 1.0, 0.9233, 0.9688, 0.9233, 0.9688, 0.5767, 1.0, 0.5767, 0.9688, 0.5767, 0.9702, 0.5, 0.9986, 0.5, 0.9688, 0.9233, 1.0, 0.9233, 0.9986, 1.0, 0.9702, 1.0, 0.9688, 0.5767, 0.9375, 0.5767, 0.9389, 0.5, 0.9673, 0.5, 0.9375, 0.9233, 0.9688, 0.9233, 0.9673, 1.0, 0.9389, 1.0, 0.9375, 0.5767, 0.9062, 0.5767, 0.9077, 0.5, 0.9361, 0.5, 0.9062, 0.9233, 0.9375, 0.9233, 0.9361, 1.0, 0.9077, 1.0, 0.9062, 0.5767, 0.875, 0.5767, 0.8764, 0.5, 0.9048, 0.5, 0.875, 0.9233, 0.9062, 0.9233, 0.9048, 1.0, 0.8764, 1.0, 0.875, 0.5767, 0.8438, 0.5767, 0.8452, 0.5, 0.8736, 0.5, 0.8438, 0.9233, 0.875, 0.9233, 0.8736, 1.0, 0.8452, 1.0, 0.8438, 0.5767, 0.8125, 0.5767, 0.8139, 0.5, 0.8423, 0.5, 0.8125, 0.9233, 0.8438, 0.9233, 0.8423, 1.0, 0.8139, 1.0, 0.8125, 0.5767, 0.7812, 0.5767, 0.7827, 0.5, 0.8111, 0.5, 0.7812, 0.9233, 0.8125, 0.9233, 0.8111, 1.0, 0.7827, 1.0, 0.7812, 0.5767, 0.75, 0.5767, 0.7514, 0.5, 0.7798, 0.5, 0.75, 0.9233, 0.7812, 0.9233, 0.7798, 1.0, 0.7514, 1.0, 0.75, 0.5767, 0.7188, 0.5767, 0.7202, 0.5, 0.7486, 0.5, 0.7188, 0.9233, 0.75, 0.9233, 0.7486, 1.0, 0.7202, 1.0, 0.7188, 0.5767, 0.6875, 0.5767, 0.6889, 0.5, 0.7173, 0.5, 0.6875, 0.9233, 0.7188, 0.9233, 0.7173, 1.0, 0.6889, 1.0, 0.6875, 0.5767, 0.6562, 0.5767, 0.6577, 0.5, 0.6861, 0.5, 0.6562, 0.9233, 0.6875, 0.9233, 0.6861, 1.0, 0.6577, 1.0, 0.6562, 0.5767, 0.625, 0.5767, 0.6264, 0.5, 0.6548, 0.5, 0.625, 0.9233, 0.6562, 0.9233, 0.6548, 1.0, 0.6264, 1.0, 0.625, 0.5767, 0.5938, 0.5767, 0.5952, 0.5, 0.6236, 0.5, 0.5938, 0.9233, 0.625, 0.9233, 0.6236, 1.0, 0.5952, 1.0, 0.5938, 0.5767, 0.5625, 0.5767, 0.5639, 0.5, 0.5923, 0.5, 0.5625, 0.9233, 0.5938, 0.9233, 0.5923, 1.0, 0.5639, 1.0, 0.5625, 0.5767, 0.5312, 0.5767, 0.5327, 0.5, 0.5611, 0.5, 0.5312, 0.9233, 0.5625, 0.9233, 0.5611, 1.0, 0.5327, 1.0, 0.5312, 0.5767, 0.5, 0.5767, 0.5014, 0.5, 0.5298, 0.5, 0.5, 0.9233, 0.5312, 0.9233, 0.5298, 1.0, 0.5014, 1.0, 0.5, 0.5767, 0.4688, 0.5767, 0.4702, 0.5, 0.4986, 0.5, 0.4688, 0.9233, 0.5, 0.9233, 0.4986, 1.0, 0.4702, 1.0, 0.4688, 0.5767, 0.4375, 0.5767, 0.4389, 0.5, 0.4673, 0.5, 0.4375, 0.9233, 0.4688, 0.9233, 0.4673, 1.0, 0.4389, 1.0, 0.4375, 0.5767, 0.4062, 0.5767, 0.4077, 0.5, 0.4361, 0.5, 0.4062, 0.9233, 0.4375, 0.9233, 0.4361, 1.0, 0.4077, 1.0, 0.4062, 0.5767, 0.375, 0.5767, 0.3764, 0.5, 0.4048, 0.5, 0.375, 0.9233, 0.4062, 0.9233, 0.4048, 1.0, 0.3764, 1.0, 0.375, 0.5767, 0.3438, 0.5767, 0.3452, 0.5, 0.3736, 0.5, 0.3438, 0.9233, 0.375, 0.9233, 0.3736, 1.0, 0.3452, 1.0, 0.3438, 0.5767, 0.3125, 0.5767, 0.3139, 0.5, 0.3423, 0.5, 0.3125, 0.9233, 0.3438, 0.9233, 0.3423, 1.0, 0.3139, 1.0, 0.3125, 0.5767, 0.2812, 0.5767, 0.2827, 0.5, 0.3111, 0.5, 0.2812, 0.9233, 0.3125, 0.9233, 0.3111, 1.0, 0.2827, 1.0, 0.2812, 0.5767, 0.25, 0.5767, 0.2514, 0.5, 0.2798, 0.5, 0.25, 0.9233, 0.2812, 0.9233, 0.2798, 1.0, 0.2514, 1.0, 0.25, 0.5767, 0.2188, 0.5767, 0.2202, 0.5, 0.2486, 0.5, 0.2188, 0.9233, 0.25, 0.9233, 0.2486, 1.0, 0.2202, 1.0, 0.2188, 0.5767, 0.1875, 0.5767, 0.1889, 0.5, 0.2173, 0.5, 0.1875, 0.9233, 0.2188, 0.9233, 0.2173, 1.0, 0.1889, 1.0, 0.1875, 0.5767, 0.1562, 0.5767, 0.1577, 0.5, 0.1861, 0.5, 0.1562, 0.9233, 0.1875, 0.9233, 0.1861, 1.0, 0.1577, 1.0, 0.1562, 0.5767, 0.125, 0.5767, 0.1264, 0.5, 0.1548, 0.5, 0.125, 0.9233, 0.1562, 0.9233, 0.1548, 1.0, 0.1264, 1.0, 0.125, 0.5767, 0.09375, 0.5767, 0.09519, 0.5, 0.1236, 0.5, 0.09375, 0.9233, 0.125, 0.9233, 0.1236, 1.0, 0.09519, 1.0, 0.09375, 0.5767, 0.0625, 0.5767, 0.06394, 0.5, 0.09231, 0.5, 0.0625, 0.9233, 0.09375, 0.9233, 0.09231, 1.0, 0.06394, 1.0, 0.0625, 0.5767, 0.03125, 0.5767, 0.03269, 0.5, 0.06106, 0.5, 0.03125, 0.9233, 0.0625, 0.9233, 0.06106, 1.0, 0.03269, 1.0, 0.03125, 0.5767, 0.0, 0.5767, 0.001444, 0.5, 0.02981, 0.5, 0.0, 0.9233, 0.03125, 0.9233, 0.02981, 1.0, 0.001444, 1.0, 0.75, 0.4678, 0.7925, 0.4636, 0.8334, 0.4512, 0.871, 0.4311, 0.904, 0.404, 0.9311, 0.371, 0.9512, 0.3334, 0.9636, 0.2925, 0.9678, 0.25, 0.9636, 0.2075, 0.9512, 0.1666, 0.9311, 0.129, 0.904, 0.09598, 0.871, 0.06889, 0.8334, 0.04876, 0.7925, 0.03637, 0.75, 0.03218, 0.7075, 0.03637, 0.6666, 0.04876, 0.629, 0.06889, 0.596, 0.09598, 0.5689, 0.129, 0.5488, 0.1666, 0.5364, 0.2075, 0.5322, 0.25, 0.5364, 0.2925, 0.5488, 0.3334, 0.5689, 0.371, 0.596, 0.404, 0.629, 0.4311, 0.6666, 0.4512, 0.7075, 0.4636, 0.4702, 1.0, 0.4986, 1.0, 0.4986, 1.0, 0.4702, 1.0, 0.8764, 1.0, 0.9048, 1.0, 0.9048, 1.0, 0.8764, 1.0, 0.5952, 1.0, 0.6236, 1.0, 0.6236, 1.0, 0.5952, 1.0, 0.3139, 1.0, 0.3423, 1.0, 0.3423, 1.0, 0.3139, 1.0, 0.03269, 1.0, 0.06106, 1.0, 0.06106, 1.0, 0.03269, 1.0, 0.9389, 1.0, 0.9673, 1.0, 0.9673, 1.0, 0.9389, 1.0, 0.6577, 1.0, 0.6861, 1.0, 0.6861, 1.0, 0.6577, 1.0, 0.3764, 1.0, 0.4048, 1.0, 0.4048, 1.0, 0.3764, 1.0, 0.09519, 1.0, 0.1236, 1.0, 0.1236, 1.0, 0.09519, 1.0, 0.7202, 1.0, 0.7486, 1.0, 0.7486, 1.0, 0.7202, 1.0, 0.4389, 1.0, 0.4673, 1.0, 0.4673, 1.0, 0.4389, 1.0, 0.1577, 1.0, 0.1861, 1.0, 0.1861, 1.0, 0.1577, 1.0, 0.7827, 1.0, 0.8111, 1.0, 0.8111, 1.0, 0.7827, 1.0, 0.5014, 1.0, 0.5298, 1.0, 0.5298, 1.0, 0.5014, 1.0, 0.001444, 1.0, 0.02981, 1.0, 0.02981, 1.0, 0.001444, 1.0, 0.2202, 1.0, 0.2486, 1.0, 0.2486, 1.0, 0.2202, 1.0, 0.8452, 1.0, 0.8736, 1.0, 0.8736, 1.0, 0.8452, 1.0, 0.5639, 1.0, 0.5923, 1.0, 0.5923, 1.0, 0.5639, 1.0, 0.2827, 1.0, 0.3111, 1.0, 0.3111, 1.0, 0.2827, 1.0, 0.9077, 1.0, 0.9361, 1.0, 0.9361, 1.0, 0.9077, 1.0, 0.6264, 1.0, 0.6548, 1.0, 0.6548, 1.0, 0.6264, 1.0, 0.3452, 1.0, 0.3736, 1.0, 0.3736, 1.0, 0.3452, 1.0, 0.06394, 1.0, 0.09231, 1.0, 0.09231, 1.0, 0.06394, 1.0, 0.9702, 1.0, 0.9986, 1.0, 0.9986, 1.0, 0.9702, 1.0, 0.6889, 1.0, 0.7173, 1.0, 0.7173, 1.0, 0.6889, 1.0, 0.4077, 1.0, 0.4361, 1.0, 0.4361, 1.0, 0.4077, 1.0, 0.1264, 1.0, 0.1548, 1.0, 0.1548, 1.0, 0.1264, 1.0, 0.7514, 1.0, 0.7798, 1.0, 0.7798, 1.0, 0.7514, 1.0, 0.4702, 1.0, 0.4986, 1.0, 0.4986, 1.0, 0.4702, 1.0, 0.1889, 1.0, 0.2173, 1.0, 0.2173, 1.0, 0.1889, 1.0, 0.8139, 1.0, 0.8423, 1.0, 0.8423, 1.0, 0.8139, 1.0, 0.5327, 1.0, 0.5611, 1.0, 0.5611, 1.0, 0.5327, 1.0, 0.001444, 1.0, 0.02981, 1.0, 0.02981, 1.0, 0.001444, 1.0, 0.8764, 1.0, 0.9048, 1.0, 0.9048, 1.0, 0.8764, 1.0, 0.03269, 1.0, 0.06106, 1.0, 0.06106, 1.0, 0.03269, 1.0, 0.4389, 1.0, 0.4673, 1.0, 0.4673, 1.0, 0.4389, 1.0, 0.8452, 1.0, 0.8736, 1.0, 0.8736, 1.0, 0.8452, 1.0, 0.4077, 1.0, 0.4361, 1.0, 0.4361, 1.0, 0.4077, 1.0, 0.8139, 1.0, 0.8423, 1.0, 0.8423, 1.0, 0.8139, 1.0, 0.9389, 1.0, 0.9673, 1.0, 0.9673, 1.0, 0.9389, 1.0, 0.3764, 1.0, 0.4048, 1.0, 0.4048, 1.0, 0.3764, 1.0, 0.7827, 1.0, 0.8111, 1.0, 0.8111, 1.0, 0.7827, 1.0, 0.3452, 1.0, 0.3736, 1.0, 0.3736, 1.0, 0.3452, 1.0, 0.7514, 1.0, 0.7798, 1.0, 0.7798, 1.0, 0.7514, 1.0, 0.3139, 1.0, 0.3423, 1.0, 0.3423, 1.0, 0.3139, 1.0, 0.7202, 1.0, 0.7486, 1.0, 0.7486, 1.0, 0.7202, 1.0, 0.2827, 1.0, 0.3111, 1.0, 0.3111, 1.0, 0.2827, 1.0, 0.6889, 1.0, 0.7173, 1.0, 0.7173, 1.0, 0.6889, 1.0, 0.2514, 1.0, 0.2798, 1.0, 0.2798, 1.0, 0.2514, 1.0, 0.6577, 1.0, 0.6861, 1.0, 0.6861, 1.0, 0.6577, 1.0, 0.2202, 1.0, 0.2486, 1.0, 0.2486, 1.0, 0.2202, 1.0, 0.6264, 1.0, 0.6548, 1.0, 0.6548, 1.0, 0.6264, 1.0, 0.1889, 1.0, 0.2173, 1.0, 0.2173, 1.0, 0.1889, 1.0, 0.5952, 1.0, 0.6236, 1.0, 0.6236, 1.0, 0.5952, 1.0, 0.1577, 1.0, 0.1861, 1.0, 0.1861, 1.0, 0.1577, 1.0, 0.5639, 1.0, 0.5923, 1.0, 0.5923, 1.0, 0.5639, 1.0, 0.1264, 1.0, 0.1548, 1.0, 0.1548, 1.0, 0.1264, 1.0, 0.5327, 1.0, 0.5611, 1.0, 0.5611, 1.0, 0.5327, 1.0, 0.2992, 0.3688, 0.2751, 0.3761, 0.2751, 0.3761, 0.2992, 0.3688, 0.09519, 1.0, 0.1236, 1.0, 0.1236, 1.0, 0.09519, 1.0, 0.5014, 1.0, 0.5298, 1.0, 0.5298, 1.0, 0.5014, 1.0, 0.9077, 1.0, 0.9361, 1.0, 0.9361, 1.0, 0.9077, 1.0, 0.06394, 1.0, 0.09231, 1.0, 0.09231, 1.0, 0.06394, 1.0, 0.25, 0.3786, 0.2751, 0.3761, 0.2925, 0.4636, 0.25, 0.4678, 0.2751, 0.3761, 0.2992, 0.3688, 0.3334, 0.4512, 0.2925, 0.4636, 0.2992, 0.3688, 0.3215, 0.3569, 0.371, 0.4311, 0.3334, 0.4512, 0.3215, 0.3569, 0.3409, 0.3409, 0.404, 0.404, 0.371, 0.4311, 0.3409, 0.3409, 0.3569, 0.3215, 0.4311, 0.371, 0.404, 0.404, 0.3569, 0.3215, 0.3688, 0.2992, 0.4512, 0.3334, 0.4311, 0.371, 0.3688, 0.2992, 0.3761, 0.2751, 0.4636, 0.2925, 0.4512, 0.3334, 0.3761, 0.2751, 0.3786, 0.25, 0.4678, 0.25, 0.4636, 0.2925, 0.3786, 0.25, 0.3761, 0.2249, 0.4636, 0.2075, 0.4678, 0.25, 0.3761, 0.2249, 0.3688, 0.2008, 0.4512, 0.1666, 0.4636, 0.2075, 0.3688, 0.2008, 0.3569, 0.1785, 0.4311, 0.129, 0.4512, 0.1666, 0.3569, 0.1785, 0.3409, 0.1591, 0.404, 0.09598, 0.4311, 0.129, 0.3409, 0.1591, 0.3215, 0.1431, 0.371, 0.06889, 0.404, 0.09598, 0.3215, 0.1431, 0.2992, 0.1312, 0.3334, 0.04876, 0.371, 0.06889, 0.2992, 0.1312, 0.2751, 0.1239, 0.2925, 0.03637, 0.3334, 0.04876, 0.2751, 0.1239, 0.25, 0.1214, 0.25, 0.03218, 0.2925, 0.03637, 0.25, 0.1214, 0.2249, 0.1239, 0.2075, 0.03637, 0.25, 0.03218, 0.2249, 0.1239, 0.2008, 0.1312, 0.1666, 0.04876, 0.2075, 0.03637, 0.2008, 0.1312, 0.1785, 0.1431, 0.129, 0.06889, 0.1666, 0.04876, 0.1785, 0.1431, 0.1591, 0.1591, 0.09598, 0.09598, 0.129, 0.06889, 0.1591, 0.1591, 0.1431, 0.1785, 0.06889, 0.129, 0.09598, 0.09598, 0.1431, 0.1785, 0.1312, 0.2008, 0.04876, 0.1666, 0.06889, 0.129, 0.1312, 0.2008, 0.1239, 0.2249, 0.03637, 0.2075, 0.04876, 0.1666, 0.1239, 0.2249, 0.1214, 0.25, 0.03218, 0.25, 0.03637, 0.2075, 0.1214, 0.25, 0.1239, 0.2751, 0.03637, 0.2925, 0.03218, 0.25, 0.1239, 0.2751, 0.1312, 0.2992, 0.04876, 0.3334, 0.03637, 0.2925, 0.1312, 0.2992, 0.1431, 0.3215, 0.06889, 0.371, 0.04876, 0.3334, 0.1431, 0.3215, 0.1591, 0.3409, 0.09598, 0.404, 0.06889, 0.371, 0.1591, 0.3409, 0.1785, 0.3569, 0.129, 0.4311, 0.09598, 0.404, 0.1785, 0.3569, 0.2008, 0.3688, 0.1666, 0.4512, 0.129, 0.4311, 0.2008, 0.3688, 0.2249, 0.3761, 0.2075, 0.4636, 0.1666, 0.4512, 0.2249, 0.3761, 0.25, 0.3786, 0.25, 0.4678, 0.2075, 0.4636, 0.9702, 1.0, 0.9986, 1.0, 0.9986, 1.0, 0.9702, 1.0, 0.1214, 0.25, 0.1239, 0.2249, 0.1239, 0.2249, 0.1214, 0.25, 0.3569, 0.1785, 0.3688, 0.2008, 0.3688, 0.2008, 0.3569, 0.1785, 0.1591, 0.1591, 0.1785, 0.1431, 0.1785, 0.1431, 0.1591, 0.1591, 0.1785, 0.3569, 0.1591, 0.3409, 0.1591, 0.3409, 0.1785, 0.3569, 0.3761, 0.2751, 0.3688, 0.2992, 0.3688, 0.2992, 0.3761, 0.2751, 0.25, 0.1214, 0.2751, 0.1239, 0.2751, 0.1239, 0.25, 0.1214, 0.1239, 0.2751, 0.1214, 0.25, 0.1214, 0.25, 0.1239, 0.2751, 0.3215, 0.3569, 0.2992, 0.3688, 0.2992, 0.3688, 0.3215, 0.3569, 0.3409, 0.1591, 0.3569, 0.1785, 0.3569, 0.1785, 0.3409, 0.1591, 0.1431, 0.1785, 0.1591, 0.1591, 0.1591, 0.1591, 0.1431, 0.1785, 0.2008, 0.3688, 0.1785, 0.3569, 0.1785, 0.3569, 0.2008, 0.3688, 0.3786, 0.25, 0.3761, 0.2751, 0.3761, 0.2751, 0.3786, 0.25, 0.2249, 0.1239, 0.25, 0.1214, 0.25, 0.1214, 0.2249, 0.1239, 0.1312, 0.2992, 0.1239, 0.2751, 0.1239, 0.2751, 0.1312, 0.2992, 0.3409, 0.3409, 0.3215, 0.3569, 0.3215, 0.3569, 0.3409, 0.3409, 0.3215, 0.1431, 0.3409, 0.1591, 0.3409, 0.1591, 0.3215, 0.1431, 0.1312, 0.2008, 0.1431, 0.1785, 0.1431, 0.1785, 0.1312, 0.2008, 0.2249, 0.3761, 0.2008, 0.3688, 0.2008, 0.3688, 0.2249, 0.3761, 0.3761, 0.2249, 0.3786, 0.25, 0.3786, 0.25, 0.3761, 0.2249, 0.2008, 0.1312, 0.2249, 0.1239, 0.2249, 0.1239, 0.2008, 0.1312, 0.1431, 0.3215, 0.1312, 0.2992, 0.1312, 0.2992, 0.1431, 0.3215, 0.3569, 0.3215, 0.3409, 0.3409, 0.3409, 0.3409, 0.3569, 0.3215, 0.2992, 0.1312, 0.3215, 0.1431, 0.3215, 0.1431, 0.2992, 0.1312, 0.1239, 0.2249, 0.1312, 0.2008, 0.1312, 0.2008, 0.1239, 0.2249, 0.25, 0.3786, 0.2249, 0.3761, 0.2249, 0.3761, 0.25, 0.3786, 0.2751, 0.3761, 0.25, 0.3786, 0.25, 0.3786, 0.2751, 0.3761, 0.3688, 0.2008, 0.3761, 0.2249, 0.3761, 0.2249, 0.3688, 0.2008, 0.1785, 0.1431, 0.2008, 0.1312, 0.2008, 0.1312, 0.1785, 0.1431, 0.1591, 0.3409, 0.1431, 0.3215, 0.1431, 0.3215, 0.1591, 0.3409, 0.3688, 0.2992, 0.3569, 0.3215, 0.3569, 0.3215, 0.3688, 0.2992, 0.2751, 0.1239, 0.2992, 0.1312, 0.2992, 0.1312, 0.2751, 0.1239, 0.1214, 0.25, 0.1239, 0.2249, 0.1239, 0.2249, 0.1214, 0.25, 0.2751, 0.3761, 0.25, 0.3786, 0.2249, 0.3761, 0.2008, 0.3688, 0.1785, 0.3569, 0.1591, 0.3409, 0.1431, 0.3215, 0.1312, 0.2992, 0.1239, 0.2751, 0.1214, 0.25, 0.1239, 0.2249, 0.1312, 0.2008, 0.1431, 0.1785, 0.1591, 0.1591, 0.1785, 0.1431, 0.2008, 0.1312, 0.2249, 0.1239, 0.25, 0.1214, 0.2751, 0.1239, 0.2992, 0.1312, 0.3215, 0.1431, 0.3409, 0.1591, 0.3569, 0.1785, 0.3688, 0.2008, 0.3761, 0.2249, 0.3786, 0.25, 0.3761, 0.2751, 0.3688, 0.2992, 0.3569, 0.3215, 0.3409, 0.3409, 0.3215, 0.3569, 0.2992, 0.3688, 0.3569, 0.1785, 0.3688, 0.2008, 0.3688, 0.2008, 0.3569, 0.1785, 0.1239, 0.2751, 0.1214, 0.25, 0.1214, 0.25, 0.1239, 0.2751, 0.3409, 0.1591, 0.3569, 0.1785, 0.3569, 0.1785, 0.3409, 0.1591, 0.1312, 0.2992, 0.1239, 0.2751, 0.1239, 0.2751, 0.1312, 0.2992, 0.3215, 0.1431, 0.3409, 0.1591, 0.3409, 0.1591, 0.3215, 0.1431, 0.1431, 0.3215, 0.1312, 0.2992, 0.1312, 0.2992, 0.1431, 0.3215, 0.2992, 0.1312, 0.3215, 0.1431, 0.3215, 0.1431, 0.2992, 0.1312, 0.2751, 0.3761, 0.25, 0.3786, 0.25, 0.3786, 0.2751, 0.3761, 0.1591, 0.3409, 0.1431, 0.3215, 0.1431, 0.3215, 0.1591, 0.3409, 0.2751, 0.1239, 0.2992, 0.1312, 0.2992, 0.1312, 0.2751, 0.1239, 0.2992, 0.3688, 0.2751, 0.3761, 0.2751, 0.3761, 0.2992, 0.3688, 0.1785, 0.3569, 0.1591, 0.3409, 0.1591, 0.3409, 0.1785, 0.3569, 0.25, 0.1214, 0.2751, 0.1239, 0.2751, 0.1239, 0.25, 0.1214, 0.3215, 0.3569, 0.2992, 0.3688, 0.2992, 0.3688, 0.3215, 0.3569, 0.2008, 0.3688, 0.1785, 0.3569, 0.1785, 0.3569, 0.2008, 0.3688, 0.2249, 0.1239, 0.25, 0.1214, 0.25, 0.1214, 0.2249, 0.1239, 0.3409, 0.3409, 0.3215, 0.3569, 0.3215, 0.3569, 0.3409, 0.3409, 0.2249, 0.3761, 0.2008, 0.3688, 0.2008, 0.3688, 0.2249, 0.3761, 0.2008, 0.1312, 0.2249, 0.1239, 0.2249, 0.1239, 0.2008, 0.1312, 0.3569, 0.3215, 0.3409, 0.3409, 0.3409, 0.3409, 0.3569, 0.3215, 0.25, 0.3786, 0.2249, 0.3761, 0.2249, 0.3761, 0.25, 0.3786, 0.1785, 0.1431, 0.2008, 0.1312, 0.2008, 0.1312, 0.1785, 0.1431, 0.3688, 0.2992, 0.3569, 0.3215, 0.3569, 0.3215, 0.3688, 0.2992, 0.1591, 0.1591, 0.1785, 0.1431, 0.1785, 0.1431, 0.1591, 0.1591, 0.3761, 0.2751, 0.3688, 0.2992, 0.3688, 0.2992, 0.3761, 0.2751, 0.1431, 0.1785, 0.1591, 0.1591, 0.1591, 0.1591, 0.1431, 0.1785, 0.3786, 0.25, 0.3761, 0.2751, 0.3761, 0.2751, 0.3786, 0.25, 0.1312, 0.2008, 0.1431, 0.1785, 0.1431, 0.1785, 0.1312, 0.2008, 0.3761, 0.2249, 0.3786, 0.25, 0.3786, 0.25, 0.3761, 0.2249, 0.1239, 0.2249, 0.1312, 0.2008, 0.1312, 0.2008, 0.1239, 0.2249, 0.3688, 0.2008, 0.3761, 0.2249, 0.3761, 0.2249, 0.3688, 0.2008, 0.375, 0.0, 0.625, 0.0, 0.625, 0.25, 0.375, 0.25, 0.375, 0.25, 0.625, 0.25, 0.625, 0.5, 0.375, 0.5, 0.375, 0.5, 0.625, 0.5, 0.625, 0.75, 0.375, 0.75, 0.375, 0.75, 0.625, 0.75, 0.625, 1.0, 0.375, 1.0, 0.125, 0.5, 0.375, 0.5, 0.375, 0.75, 0.125, 0.75, 0.625, 0.5, 0.875, 0.5, 0.875, 0.75, 0.625, 0.75, 0.375, 0.0, 0.625, 0.0, 0.625, 0.25, 0.375, 0.25, 0.375, 0.25, 0.625, 0.25, 0.625, 0.5, 0.375, 0.5, 0.375, 0.5, 0.625, 0.5, 0.625, 0.75, 0.375, 0.75, 0.375, 0.75, 0.625, 0.75, 0.625, 1.0, 0.375, 1.0, 0.125, 0.5, 0.375, 0.5, 0.375, 0.75, 0.125, 0.75, 0.625, 0.5, 0.875, 0.5, 0.875, 0.75, 0.625, 0.75, 0.375, 0.0, 0.375, 0.25, 0.625, 0.25, 0.625, 0.0, 0.375, 0.25, 0.375, 0.5, 0.625, 0.5, 0.625, 0.25, 0.375, 0.5, 0.375, 0.75, 0.625, 0.75, 0.625, 0.5, 0.375, 0.75, 0.375, 1.0, 0.625, 1.0, 0.625, 0.75, 0.125, 0.5, 0.125, 0.75, 0.375, 0.75, 0.375, 0.5, 0.625, 0.5, 0.625, 0.75, 0.875, 0.75, 0.875, 0.5, 0.375, 0.0, 0.375, 0.25, 0.625, 0.25, 0.625, 0.0, 0.375, 0.25, 0.375, 0.5, 0.625, 0.5, 0.625, 0.25, 0.375, 0.5, 0.375, 0.75, 0.625, 0.75, 0.625, 0.5, 0.375, 0.75, 0.375, 1.0, 0.625, 1.0, 0.625, 0.75, 0.125, 0.5, 0.125, 0.75, 0.375, 0.75, 0.375, 0.5, 0.625, 0.5, 0.625, 0.75, 0.875, 0.75, 0.875, 0.5, 0.375, 0.0, 0.375, 0.25, 0.625, 0.25, 0.625, 0.0, 0.375, 0.25, 0.375, 0.5, 0.625, 0.5, 0.625, 0.25, 0.375, 0.5, 0.375, 0.75, 0.625, 0.75, 0.625, 0.5, 0.375, 0.75, 0.375, 1.0, 0.625, 1.0, 0.625, 0.75, 0.125, 0.5, 0.125, 0.75, 0.375, 0.75, 0.375, 0.5, 0.625, 0.5, 0.625, 0.75, 0.875, 0.75, 0.875, 0.5, 0.375, 0.0, 0.375, 0.25, 0.625, 0.25, 0.625, 0.0, 0.375, 0.25, 0.375, 0.5, 0.625, 0.5, 0.625, 0.25, 0.375, 0.5, 0.375, 0.75, 0.625, 0.75, 0.625, 0.5, 0.375, 0.75, 0.375, 1.0, 0.625, 1.0, 0.625, 0.75, 0.125, 0.5, 0.125, 0.75, 0.375, 0.75, 0.375, 0.5, 0.625, 0.5, 0.625, 0.75, 0.875, 0.75, 0.875, 0.5, 0.375, 0.0, 0.625, 0.0, 0.625, 0.25, 0.375, 0.25, 0.375, 0.25, 0.625, 0.25, 0.625, 0.5, 0.375, 0.5, 0.375, 0.5, 0.625, 0.5, 0.625, 0.75, 0.375, 0.75, 0.375, 0.75, 0.625, 0.75, 0.625, 1.0, 0.375, 1.0, 0.125, 0.5, 0.375, 0.5, 0.375, 0.75, 0.125, 0.75, 0.625, 0.5, 0.875, 0.5, 0.875, 0.75, 0.625, 0.75, 0.375, 0.0, 0.625, 0.0, 0.625, 0.25, 0.375, 0.25, 0.375, 0.25, 0.625, 0.25, 0.625, 0.5, 0.375, 0.5, 0.375, 0.5, 0.625, 0.5, 0.625, 0.75, 0.375, 0.75, 0.375, 0.75, 0.625, 0.75, 0.625, 1.0, 0.375, 1.0, 0.125, 0.5, 0.375, 0.5, 0.375, 0.75, 0.125, 0.75, 0.625, 0.5, 0.875, 0.5, 0.875, 0.75, 0.625, 0.75, 1.0, 0.5, 1.0, 1.0, 0.8333, 1.0, 0.8333, 0.5, 0.8333, 0.5, 0.8333, 1.0, 0.6667, 1.0, 0.6667, 0.5, 0.6667, 0.5, 0.6667, 1.0, 0.5, 1.0, 0.5, 0.5, 0.5, 0.5, 0.5, 1.0, 0.3333, 1.0, 0.3333, 0.5, 0.4578, 0.37, 0.25, 0.49, 0.04215, 0.37, 0.04215, 0.13, 0.25, 0.01, 0.4578, 0.13, 0.3333, 0.5, 0.3333, 1.0, 0.1667, 1.0, 0.1667, 0.5, 0.1667, 0.5, 0.1667, 1.0, -8.941e-08, 1.0, -8.941e-08, 0.5, 0.75, 0.49, 0.9578, 0.37, 0.9578, 0.13, 0.75, 0.01, 0.5422, 0.13, 0.5422, 0.37, 1.0, 0.5, 1.0, 1.0, 0.8333, 1.0, 0.8333, 0.5, 0.8333, 0.5, 0.8333, 1.0, 0.6667, 1.0, 0.6667, 0.5, 0.6667, 0.5, 0.6667, 1.0, 0.5, 1.0, 0.5, 0.5, 0.5, 0.5, 0.5, 1.0, 0.3333, 1.0, 0.3333, 0.5, 0.4578, 0.37, 0.25, 0.49, 0.04215, 0.37, 0.04215, 0.13, 0.25, 0.01, 0.4578, 0.13, 0.3333, 0.5, 0.3333, 1.0, 0.1667, 1.0, 0.1667, 0.5, 0.1667, 0.5, 0.1667, 1.0, -8.941e-08, 1.0, -8.941e-08, 0.5, 0.75, 0.49, 0.9578, 0.37, 0.9578, 0.13, 0.75, 0.01, 0.5422, 0.13, 0.5422, 0.37, 1.0, 0.5, 0.8333, 0.5, 0.8333, 1.0, 1.0, 1.0, 0.8333, 0.5, 0.6667, 0.5, 0.6667, 1.0, 0.8333, 1.0, 0.6667, 0.5, 0.5, 0.5, 0.5, 1.0, 0.6667, 1.0, 0.5, 0.5, 0.3333, 0.5, 0.3333, 1.0, 0.5, 1.0, 0.4578, 0.37, 0.4578, 0.13, 0.25, 0.01, 0.04215, 0.13, 0.04215, 0.37, 0.25, 0.49, 0.3333, 0.5, 0.1667, 0.5, 0.1667, 1.0, 0.3333, 1.0, 0.1667, 0.5, -8.941e-08, 0.5, -8.941e-08, 1.0, 0.1667, 1.0, 0.75, 0.49, 0.5422, 0.37, 0.5422, 0.13, 0.75, 0.01, 0.9578, 0.13, 0.9578, 0.37, 1.0, 0.5, 1.0, 1.0, 0.8333, 1.0, 0.8333, 0.5, 0.8333, 0.5, 0.8333, 1.0, 0.6667, 1.0, 0.6667, 0.5, 0.6667, 0.5, 0.6667, 1.0, 0.5, 1.0, 0.5, 0.5, 0.5, 0.5, 0.5, 1.0, 0.3333, 1.0, 0.3333, 0.5, 0.4578, 0.37, 0.25, 0.49, 0.04215, 0.37, 0.04215, 0.13, 0.25, 0.01, 0.4578, 0.13, 0.3333, 0.5, 0.3333, 1.0, 0.1667, 1.0, 0.1667, 0.5, 0.1667, 0.5, 0.1667, 1.0, -8.941e-08, 1.0, -8.941e-08, 0.5, 0.6667, 0.5, 0.5, 0.5, 0.5, 0.5, 0.6667, 0.5, 1.0, 0.5, 0.8333, 0.5, 0.8333, 0.5, 1.0, 0.5, 0.1667, 0.5, -8.941e-08, 0.5, -8.941e-08, 0.5, 0.1667, 0.5, 0.5, 0.5, 0.3333, 0.5, 0.3333, 0.5, 0.5, 0.5, 0.8333, 0.5, 0.6667, 0.5, 0.6667, 0.5, 0.8333, 0.5, 0.3333, 0.5, 0.1667, 0.5, 0.1667, 0.5, 0.3333, 0.5, 1.0, 0.5, 0.8333, 0.5, 0.8333, 0.5, 1.0, 0.5, 0.75, 0.49, 0.9578, 0.37, 0.9578, 0.13, 0.75, 0.01, 0.5422, 0.13, 0.5422, 0.37, 0.1667, 0.5, -8.941e-08, 0.5, -8.941e-08, 0.5, 0.1667, 0.5, 0.5, 0.5, 0.3333, 0.5, 0.3333, 0.5, 0.5, 0.5, 0.8333, 0.5, 0.6667, 0.5, 0.6667, 0.5, 0.8333, 0.5, 0.3333, 0.5, 0.1667, 0.5, 0.1667, 0.5, 0.3333, 0.5, 0.6667, 0.5, 0.5, 0.5, 0.5, 0.5, 0.6667, 0.5])
me_cylinder.use_remesh_preserve_volume = False
me_cylinder.use_remesh_preserve_attributes = False
me_cylinder.use_mirror_vertex_groups = False
me_cylinder.update()

# ---- objects
ob_cylinder = bpy.data.objects.new('Cylinder', me_cylinder)

# ---- transforms, parenting, visibility, modifiers, constraints
ob_cylinder.location = (0.0, 0.0, 0.0)
ob_cylinder.lineart.crease_threshold = 0.0

# ---- collection membership
col_collection.objects.link(ob_cylinder)

# ---- scene / render settings (as saved in the file)
scene.frame_start = 1; scene.frame_end = 250; scene.frame_set(1)
scene.render.engine = 'BLENDER_EEVEE_NEXT'
scene.render.motion_blur_shutter = 1.0
scene.cycles.use_denoising = False
scene.cycles.samples = 128
scene.cycles.sampling_pattern = 'TABULATED_SOBOL'
scene.cycles.use_adaptive_sampling = False
scene.cycles.use_light_tree = False
scene.view_settings.view_transform = 'Filmic'
bpy.context.view_layer.update()

# ---- added for rendering (the .blend has no active camera and no usable light): camera, sun
cam_auto = bpy.data.cameras.new('AutoCamera')
cam_auto.lens = 50.0
cam_auto.sensor_width = 36.0
cam_auto.clip_end = 1000.0
ob_auto_camera = bpy.data.objects.new('AutoCamera', cam_auto)
scene.collection.objects.link(ob_auto_camera)
ob_auto_camera.location = (4.62181, -5.74051, 4.62748)
ob_auto_camera.rotation_euler = (1.09748, -7.21219e-08, 0.694738)
scene.camera = ob_auto_camera
light_auto_sun = bpy.data.lights.new('AutoSun', 'SUN')
light_auto_sun.energy = 3.0
light_auto_sun.angle = 0.0523599
ob_auto_sun = bpy.data.objects.new('AutoSun', light_auto_sun)
scene.collection.objects.link(ob_auto_sun)
ob_auto_sun.rotation_euler = (0.872665, 0.174533, 0.523599)
bpy.context.view_layer.update()
